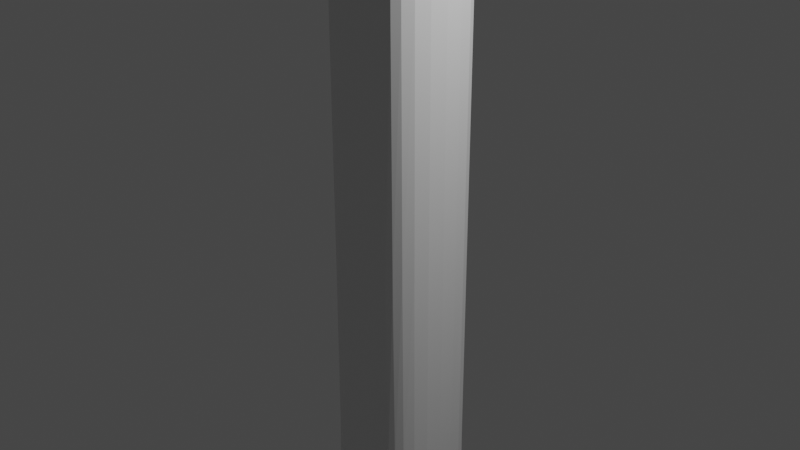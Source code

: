 # Source: oar.blend  (saved by Blender 2.80.75; exported with 4.5.12 LTS)
import bpy
from mathutils import Matrix  # noqa: F401  (used for matrix-valued properties, if any)

bpy.ops.wm.read_factory_settings(use_empty=True)
scene = bpy.context.scene
scene.name = 'Scene'

# ---- collections
col_collection = bpy.data.collections.new('Collection'); scene.collection.children.link(col_collection)

# ---- materials (node trees are filled in below, after node groups)
mat_material = bpy.data.materials.new('Material')
mat_material.alpha_threshold = 0.0
mat_material.use_transparent_shadow = False
mat_material.line_color = (0.0, 0.0, 0.0, 1.0)

# ---- material node trees
mat_material.use_nodes = True; mat_material.node_tree.nodes.clear()
_N = mat_material.node_tree.nodes; _L = mat_material.node_tree.links
n0 = _N.new('ShaderNodeOutputMaterial'); n0.name = 'Material Output'; n0.location = (300, 300)
n1 = _N.new('ShaderNodeBsdfPrincipled'); n1.name = 'Principled BSDF'; n1.location = (10, 300)
n1.distribution = 'GGX'
n1.subsurface_method = 'BURLEY'
n1.inputs[2].default_value = 0.4
n1.inputs[3].default_value = 1.45
n1.inputs[27].default_value = (0.0, 0.0, 0.0, 1.0)
n1.inputs[28].default_value = 1.0
_L.new(n1.outputs[0], n0.inputs[0])
n0.is_active_output = True

# ---- world
world_world = bpy.data.worlds.new('World'); scene.world = world_world
world_world.use_nodes = True; world_world.node_tree.nodes.clear()
_N = world_world.node_tree.nodes; _L = world_world.node_tree.links
n0 = _N.new('ShaderNodeOutputWorld'); n0.name = 'World Output'; n0.location = (300, 300)
n1 = _N.new('ShaderNodeBackground'); n1.name = 'Background'; n1.location = (10, 300)
n1.inputs[0].default_value = (0.05088, 0.05088, 0.05088, 1.0)
_L.new(n1.outputs[0], n0.inputs[0])
n0.is_active_output = True
world_world.color = (0.05088, 0.05088, 0.05088)
world_world.use_sun_shadow = False
world_world.sun_shadow_jitter_overblur = 0.0

# ---- cameras
cam_camera = bpy.data.cameras.new('Camera')
cam_camera.clip_end = 100.0
cam_camera.ortho_scale = 7.314

# ---- lights
light_light = bpy.data.lights.new('Light', 'POINT')
light_light.transmission_factor = 0.0
light_light.energy = 1000.0
light_light.shadow_soft_size = 0.1
light_light.shadow_maximum_resolution = 0.006
light_light.use_absolute_resolution = True

# ---- meshes
me_cube = bpy.data.meshes.new('Cube')
me_cube.from_pydata([(0.2186, 0.5688, -4.747), (0.2186, 1.0, -6.747), (0.2186, -0.5688, -4.747), (0.2186, -1.0, -6.747), (-0.2186, 0.3731, -4.747), (-0.2186, 1.0, -6.747), (-0.2186, -0.5688, -4.747), (-0.2186, -1.0, -6.747), (0.2186, -0.5688, 9.264), (-0.2186, -0.5688, 9.264), (0.2186, 0.5688, 9.264), (-0.2186, 0.5688, 9.264), (0.2186, -2.348, 13.51), (-0.2186, -2.348, 13.51), (0.2186, 2.348, 13.51), (-0.2186, 2.348, 13.51), (0.2186, -2.348, 17.1), (-0.2186, -2.348, 17.1), (0.2186, 2.348, 17.1), (-0.2186, 2.348, 17.1), (0.2186, -1.146, 17.48), (-0.2186, -1.146, 17.48), (0.2186, 1.146, 17.48), (-0.2186, 1.146, 17.48), (0.2186, 0.6374, -5.747), (-0.2186, -0.5885, -5.747), (0.2186, -0.5885, -5.747), (-0.2186, 0.6374, -5.747), (0.2186, 1.389, -6.747), (-0.2186, 1.389, -6.747), (0.2186, 1.389, -5.747), (0.2186, -1.389, -5.747), (0.2186, -1.389, -6.747), (-0.2186, 1.389, -5.747), (-0.2186, -1.389, -6.747), (-0.2186, -1.389, -5.747), (-0.2186, 0.3333, -6.747), (-0.2186, -0.3333, -6.747), (0.2186, -0.3333, -6.747), (0.2186, 0.3333, -6.747), (0.2186, 0.3333, 9.264), (0.2186, -0.3333, 9.264), (-0.2186, -0.5149, 9.264), (-0.2186, 0.5149, 9.264), (0.2186, 0.4655, 14.41), (0.2186, -0.4655, 14.41), (-0.2186, -0.5717, 13.51), (-0.2186, 0.5717, 13.51), (0.2186, 0.1886, 17.1), (0.2186, -0.1886, 17.1), (-0.2186, -0.1886, 17.1), (-0.2186, 0.1886, 17.1), (0.2186, 0.3819, 17.48), (0.2186, -0.3819, 17.48), (-0.2186, -0.3819, 17.48), (-0.2186, 0.3819, 17.48), (-0.6507, -0.3333, -6.747), (-0.6507, -1.0, -6.747), (0.6507, 0.6374, -5.747), (0.6507, 1.0, -6.747), (-0.6507, -0.5885, -5.747), (-0.2298, -0.5688, -4.747), (0.6507, -0.5885, -5.747), (0.6507, -1.0, -6.747), (-0.6507, 0.6374, -5.747), (-0.6507, 1.0, -6.747), (0.6507, -0.5146, -4.747), (0.2298, -0.5688, -4.747), (-0.6507, 0.3333, -4.747), (-0.2298, 0.5688, -4.747), (0.6507, 0.3333, -6.747), (0.6507, -0.5146, 9.264), (0.2298, -0.5688, 9.264), (-0.6507, 0.5149, 9.264), (-0.2298, 0.5688, 9.264), (-0.2298, -0.5688, 9.264), (0.2298, 0.5688, -4.747), (0.2298, 0.5688, 9.264), (0.6507, -0.3333, -5.747), (-0.6507, 0.3333, -5.747), (0.6507, 1.389, -5.747), (0.6507, 1.389, -6.747), (0.6507, -1.389, -5.747), (0.6507, -1.389, -6.747), (-0.6507, 1.389, -5.747), (-0.6507, 1.389, -6.747), (-0.6507, -1.389, -6.747), (-0.6507, -1.389, -5.747), (-0.6507, 0.3333, -6.747), (0.6507, 0.5146, -4.747), (-0.6507, -0.3333, -4.747), (0.6507, -0.3333, -6.747), (0.6507, 0.5146, 9.264), (-0.6507, -0.5149, 9.264), (0.2867, 0.4655, 14.39), (0.2867, -0.4655, 14.39), (-0.3446, -0.5717, 13.51), (-0.3446, 0.5717, 13.51), (0.6507, 0.3333, -5.747), (-0.6507, -0.3333, -5.747)], [], [(44, 45, 95, 94), (26, 2, 6, 25), (31, 32, 83, 82), (37, 38, 3, 7), (37, 7, 57, 56), (27, 4, 0, 24), (10, 11, 15, 14), (30, 24, 58, 80), (0, 4, 11, 10), (6, 2, 8, 9), (46, 13, 17, 50), (40, 10, 14, 44), (42, 9, 13, 46), (9, 8, 12, 13), (50, 17, 21, 54), (13, 12, 16, 17), (14, 15, 19, 18), (44, 14, 18, 48), (53, 54, 21, 20), (17, 16, 20, 21), (18, 19, 23, 22), (48, 18, 22, 52), (41, 8, 72, 71), (28, 30, 80, 81), (32, 3, 63, 83), (26, 25, 35, 31), (29, 33, 30, 28), (32, 31, 35, 34), (1, 28, 81, 59), (1, 5, 29, 28), (7, 3, 32, 34), (27, 24, 30, 33), (39, 1, 59, 70), (9, 42, 93, 75), (7, 34, 86, 57), (29, 5, 65, 85), (10, 40, 92, 77), (27, 33, 84, 64), (16, 49, 53, 20), (49, 48, 52, 53), (22, 23, 55, 52), (52, 55, 54, 53), (12, 45, 49, 16), (45, 44, 48, 49), (19, 51, 55, 23), (51, 50, 54, 55), (11, 43, 47, 15), (38, 39, 70, 91), (8, 41, 45, 12), (26, 31, 82, 62), (15, 47, 51, 19), (47, 46, 50, 51), (3, 38, 91, 63), (4, 27, 64, 69), (35, 25, 60, 87), (2, 26, 62, 67), (5, 1, 39, 36), (36, 39, 38, 37), (8, 2, 67, 72), (0, 10, 77, 76), (24, 0, 76, 58), (40, 44, 94, 92), (90, 61, 75, 93), (79, 68, 69, 64), (78, 66, 67, 62), (89, 76, 77, 92), (65, 64, 84, 85), (91, 78, 62, 63), (88, 79, 64, 65), (60, 57, 86, 87), (63, 62, 82, 83), (58, 59, 81, 80), (57, 60, 99, 56), (56, 99, 79, 88), (59, 58, 98, 70), (70, 98, 78, 91), (73, 93, 96, 97), (71, 92, 94, 95), (67, 66, 71, 72), (66, 89, 92, 71), (58, 76, 89, 98), (98, 89, 66, 78), (60, 61, 90, 99), (99, 90, 68, 79), (69, 68, 73, 74), (68, 90, 93, 73), (43, 11, 74, 73), (47, 43, 73, 97), (5, 36, 88, 65), (33, 29, 85, 84), (42, 46, 96, 93), (36, 37, 56, 88), (46, 47, 97, 96), (6, 9, 75, 61), (45, 41, 71, 95), (25, 6, 61, 60), (34, 35, 87, 86), (11, 4, 69, 74)])
_k = {(45, 95): 1.0, (8, 9): 1.0, (8, 41): 1.0, (11, 43): 1.0, (10, 11): 1.0, (12, 13): 0.01569, (14, 15): 0.01569, (11, 15): 1.0, (10, 14): 1.0, (8, 12): 1.0, (9, 13): 1.0, (16, 17): 0.01569, (18, 19): 0.01569, (13, 17): 1.0, (15, 19): 1.0, (12, 16): 1.0, (14, 18): 1.0, (20, 21): 0.01569, (20, 53): 1.0, (23, 55): 1.0, (22, 23): 0.01569, (17, 21): 1.0, (19, 23): 1.0, (16, 20): 1.0, (18, 22): 1.0, (24, 27): 1.0, (25, 26): 1.0, (10, 40): 1.0, (9, 42): 1.0, (44, 45): 1.0, (46, 47): 1.0, (22, 52): 1.0, (52, 53): 1.0, (21, 54): 1.0, (54, 55): 1.0, (27, 64): 1.0, (25, 60): 1.0, (52, 55): 0.01569, (53, 54): 0.01569, (43, 47): 1.0, (42, 46): 1.0, (41, 45): 1.0, (40, 44): 1.0, (26, 62): 1.0, (24, 58): 1.0, (44, 94): 1.0, (62, 78): 1.0, (64, 79): 1.0, (94, 95): 0.00784, (58, 98): 1.0, (78, 98): 1.0, (60, 99): 1.0, (79, 99): 1.0, (71, 95): 0.00784, (92, 94): 0.00784, (47, 97): 1.0, (46, 96): 1.0}
me_cube.attributes.new('crease_edge', 'FLOAT', 'EDGE').data.foreach_set('value', [_k.get((min(e.vertices), max(e.vertices)), 0.0) for e in me_cube.edges])
_uv = me_cube.uv_layers.new(name='UVMap')
_uv.uv.foreach_set('vector', [0.375, 0.5833, 0.375, 0.6667, 0.375, 0.6667, 0.375, 0.5833, 0.5, 0.25, 0.625, 0.25, 0.625, 0.5, 0.5, 0.5, 0.5, 0.25, 0.375, 0.25, 0.375, 0.25, 0.5, 0.25, 0.375, 0.9167, 0.625, 0.9167, 0.625, 1.0, 0.375, 1.0, 0.375, 0.9167, 0.375, 1.0, 0.375, 1.0, 0.375, 0.9167, 0.75, 0.5, 0.875, 0.5, 0.875, 0.75, 0.75, 0.75, 0.875, 0.75, 0.875, 0.5, 0.875, 0.5, 0.875, 0.75, 0.75, 0.75, 0.75, 0.75, 0.75, 0.75, 0.75, 0.75, 0.875, 0.75, 0.875, 0.5, 0.875, 0.5, 0.875, 0.75, 0.625, 0.5, 0.625, 0.25, 0.625, 0.25, 0.625, 0.5, 0.625, 0.5833, 0.625, 0.5, 0.625, 0.5, 0.625, 0.5833, 0.375, 0.5833, 0.375, 0.5, 0.375, 0.5, 0.375, 0.5833, 0.625, 0.5833, 0.625, 0.5, 0.625, 0.5, 0.625, 0.5833, 0.625, 0.5, 0.625, 0.25, 0.625, 0.25, 0.625, 0.5, 0.625, 0.5833, 0.625, 0.5, 0.625, 0.5, 0.625, 0.5833, 0.625, 0.5, 0.625, 0.25, 0.625, 0.25, 0.625, 0.5, 0.875, 0.75, 0.875, 0.5, 0.875, 0.5, 0.875, 0.75, 0.375, 0.5833, 0.375, 0.5, 0.375, 0.5, 0.375, 0.5833, 0.375, 0.1667, 0.625, 0.1667, 0.625, 0.25, 0.375, 0.25, 0.625, 0.5, 0.625, 0.25, 0.625, 0.25, 0.625, 0.5, 0.875, 0.75, 0.875, 0.5, 0.875, 0.5, 0.875, 0.75, 0.375, 0.5833, 0.375, 0.5, 0.375, 0.5, 0.375, 0.5833, 0.375, 0.6667, 0.375, 0.75, 0.375, 0.75, 0.375, 0.6667, 0.625, 0.75, 0.75, 0.75, 0.75, 0.75, 0.625, 0.75, 0.625, 1.0, 0.625, 1.0, 0.625, 1.0, 0.625, 1.0, 0.5, 0.25, 0.5, 0.5, 0.5, 0.5, 0.5, 0.25, 0.625, 0.5, 0.75, 0.5, 0.75, 0.75, 0.625, 0.75, 0.375, 0.25, 0.5, 0.25, 0.5, 0.5, 0.375, 0.5, 0.625, 0.75, 0.625, 0.75, 0.625, 0.75, 0.625, 0.75, 0.625, 0.75, 0.375, 0.75, 0.375, 0.75, 0.625, 0.75, 0.375, 1.0, 0.625, 1.0, 0.625, 1.0, 0.375, 1.0, 0.75, 0.5, 0.75, 0.75, 0.75, 0.75, 0.75, 0.5, 0.625, 0.8333, 0.625, 0.75, 0.625, 0.75, 0.625, 0.8333, 0.625, 0.5, 0.625, 0.5833, 0.625, 0.5833, 0.625, 0.5, 0.375, 1.0, 0.375, 1.0, 0.375, 1.0, 0.375, 1.0, 0.375, 0.75, 0.375, 0.75, 0.375, 0.75, 0.375, 0.75, 0.375, 0.5, 0.375, 0.5833, 0.375, 0.5833, 0.375, 0.5, 0.75, 0.5, 0.75, 0.5, 0.75, 0.5, 0.75, 0.5, 0.375, 0.75, 0.375, 0.6667, 0.375, 0.6667, 0.375, 0.75, 0.375, 0.6667, 0.375, 0.5833, 0.375, 0.5833, 0.375, 0.6667, 0.375, 0.0, 0.625, 0.0, 0.625, 0.08333, 0.375, 0.08333, 0.375, 0.08333, 0.625, 0.08333, 0.625, 0.1667, 0.375, 0.1667, 0.375, 0.75, 0.375, 0.6667, 0.375, 0.6667, 0.375, 0.75, 0.375, 0.6667, 0.375, 0.5833, 0.375, 0.5833, 0.375, 0.6667, 0.625, 0.75, 0.625, 0.6667, 0.625, 0.6667, 0.625, 0.75, 0.625, 0.6667, 0.625, 0.5833, 0.625, 0.5833, 0.625, 0.6667, 0.625, 0.75, 0.625, 0.6667, 0.625, 0.6667, 0.625, 0.75, 0.625, 0.9167, 0.625, 0.8333, 0.625, 0.8333, 0.625, 0.9167, 0.375, 0.75, 0.375, 0.6667, 0.375, 0.6667, 0.375, 0.75, 0.5, 0.25, 0.5, 0.25, 0.5, 0.25, 0.5, 0.25, 0.625, 0.75, 0.625, 0.6667, 0.625, 0.6667, 0.625, 0.75, 0.625, 0.6667, 0.625, 0.5833, 0.625, 0.5833, 0.625, 0.6667, 0.625, 1.0, 0.625, 0.9167, 0.625, 0.9167, 0.625, 1.0, 0.875, 0.5, 0.75, 0.5, 0.75, 0.5, 0.875, 0.5, 0.5, 0.5, 0.5, 0.5, 0.5, 0.5, 0.5, 0.5, 0.625, 0.25, 0.5, 0.25, 0.5, 0.25, 0.625, 0.25, 0.375, 0.75, 0.625, 0.75, 0.625, 0.8333, 0.375, 0.8333, 0.375, 0.8333, 0.625, 0.8333, 0.625, 0.9167, 0.375, 0.9167, 0.625, 0.25, 0.625, 0.25, 0.625, 0.25, 0.625, 0.25, 0.875, 0.75, 0.875, 0.75, 0.875, 0.75, 0.875, 0.75, 0.75, 0.75, 0.875, 0.75, 0.875, 0.75, 0.75, 0.75, 0.375, 0.5833, 0.375, 0.5833, 0.375, 0.5833, 0.375, 0.5833, 0.625, 0.5833, 0.625, 0.5, 0.625, 0.5, 0.625, 0.5833, 0.5, 0.6667, 0.625, 0.6667, 0.625, 0.75, 0.5, 0.75, 0.25, 0.6667, 0.375, 0.6667, 0.375, 0.75, 0.25, 0.75, 0.375, 0.5833, 0.375, 0.5, 0.375, 0.5, 0.375, 0.5833, 0.375, 0.75, 0.5, 0.75, 0.5, 0.75, 0.375, 0.75, 0.125, 0.6667, 0.25, 0.6667, 0.25, 0.75, 0.125, 0.75, 0.375, 0.6667, 0.5, 0.6667, 0.5, 0.75, 0.375, 0.75, 0.5, 0.5, 0.375, 0.5, 0.375, 0.5, 0.5, 0.5, 0.125, 0.75, 0.25, 0.75, 0.25, 0.75, 0.125, 0.75, 0.25, 0.5, 0.125, 0.5, 0.125, 0.5, 0.25, 0.5, 0.375, 0.5, 0.5, 0.5, 0.5, 0.5833, 0.375, 0.5833, 0.375, 0.5833, 0.5, 0.5833, 0.5, 0.6667, 0.375, 0.6667, 0.125, 0.5, 0.25, 0.5, 0.25, 0.5833, 0.125, 0.5833, 0.125, 0.5833, 0.25, 0.5833, 0.25, 0.6667, 0.125, 0.6667, 0.625, 0.6667, 0.625, 0.5833, 0.625, 0.5833, 0.625, 0.6667, 0.375, 0.6667, 0.375, 0.5833, 0.375, 0.5833, 0.375, 0.6667, 0.375, 0.75, 0.375, 0.6667, 0.375, 0.6667, 0.375, 0.75, 0.375, 0.6667, 0.375, 0.5833, 0.375, 0.5833, 0.375, 0.6667, 0.25, 0.5, 0.375, 0.5, 0.375, 0.5833, 0.25, 0.5833, 0.25, 0.5833, 0.375, 0.5833, 0.375, 0.6667, 0.25, 0.6667, 0.5, 0.5, 0.625, 0.5, 0.625, 0.5833, 0.5, 0.5833, 0.5, 0.5833, 0.625, 0.5833, 0.625, 0.6667, 0.5, 0.6667, 0.625, 0.75, 0.625, 0.6667, 0.625, 0.6667, 0.625, 0.75, 0.625, 0.6667, 0.625, 0.5833, 0.625, 0.5833, 0.625, 0.6667, 0.625, 0.6667, 0.625, 0.75, 0.625, 0.75, 0.625, 0.6667, 0.625, 0.6667, 0.625, 0.6667, 0.625, 0.6667, 0.625, 0.6667, 0.375, 0.75, 0.375, 0.8333, 0.375, 0.8333, 0.375, 0.75, 0.75, 0.5, 0.625, 0.5, 0.625, 0.5, 0.75, 0.5, 0.625, 0.5833, 0.625, 0.5833, 0.625, 0.5833, 0.625, 0.5833, 0.375, 0.8333, 0.375, 0.9167, 0.375, 0.9167, 0.375, 0.8333, 0.625, 0.5833, 0.625, 0.6667, 0.625, 0.6667, 0.625, 0.5833, 0.625, 0.5, 0.625, 0.5, 0.625, 0.5, 0.625, 0.5, 0.375, 0.6667, 0.375, 0.6667, 0.375, 0.6667, 0.375, 0.6667, 0.5, 0.5, 0.625, 0.5, 0.625, 0.5, 0.5, 0.5, 0.375, 0.5, 0.5, 0.5, 0.5, 0.5, 0.375, 0.5, 0.875, 0.5, 0.875, 0.5, 0.875, 0.5, 0.875, 0.5])
me_cube.materials.append(mat_material)
me_cube.use_remesh_preserve_volume = False
me_cube.use_remesh_preserve_attributes = False
me_cube.use_mirror_vertex_groups = False
me_cube.update()

# ---- objects
ob_cube = bpy.data.objects.new('Cube', me_cube)
ob_light = bpy.data.objects.new('Light', light_light)
ob_camera = bpy.data.objects.new('Camera', cam_camera)

# ---- transforms, parenting, visibility, modifiers, constraints
ob_cube.location = (0.0, 0.0, 0.0)
ob_cube.lock_rotations_4d = False
ob_cube.empty_display_type = 'ARROWS'
ob_cube.lineart.crease_threshold = 0.0
_m = ob_cube.modifiers.new('Subdivision', 'SUBSURF')
_m.uv_smooth = 'PRESERVE_CORNERS'
_m.levels = 5
_m.show_only_control_edges = False
ob_light.location = (4.076, 1.005, 5.904)
ob_light.rotation_euler = (0.6503, 0.05522, 1.866)
ob_light.lock_rotations_4d = False
ob_light.empty_display_type = 'ARROWS'
ob_light.color = (0.0, 0.0, 0.0, 0.0)
ob_light.lineart.crease_threshold = 0.0
ob_camera.location = (7.359, -6.926, 4.958)
ob_camera.rotation_euler = (1.109, 0.0, 0.8149)
ob_camera.lock_rotations_4d = False
ob_camera.empty_display_type = 'ARROWS'
ob_camera.color = (0.0, 0.0, 0.0, 0.0)
ob_camera.display_type = 'WIRE'
ob_camera.lineart.crease_threshold = 0.0

# ---- collection membership
col_collection.objects.link(ob_cube)
col_collection.objects.link(ob_light)
col_collection.objects.link(ob_camera)

# ---- scene / render settings (as saved in the file)
scene.camera = ob_camera
scene.frame_start = 1; scene.frame_end = 250; scene.frame_set(1)
scene.render.engine = 'BLENDER_EEVEE_NEXT'
scene.cycles.use_denoising = False
scene.cycles.samples = 128
scene.cycles.sampling_pattern = 'TABULATED_SOBOL'
scene.cycles.use_adaptive_sampling = False
scene.cycles.use_light_tree = False
scene.view_settings.view_transform = 'Filmic'
bpy.context.view_layer.update()
